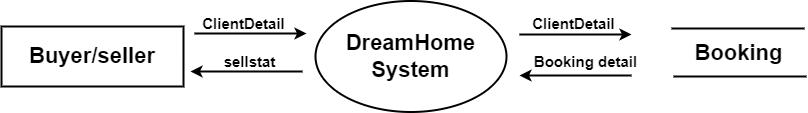

The diagram above was exported from draw.io. Its source (the exported page's mxGraphModel, read from the mxfile embedded in the PNG):
<mxGraphModel dx="1034" dy="606" grid="0" gridSize="10" guides="1" tooltips="1" connect="1" arrows="1" fold="1" page="1" pageScale="1" pageWidth="1100" pageHeight="850" math="0" shadow="0">
  <root>
    <mxCell id="0" />
    <mxCell id="1" parent="0" />
    <mxCell id="R2KvgNytUj9jpmxfD6a2-2" value="&lt;font style=&quot;font-size: 22px;&quot;&gt;&lt;b&gt;Buyer/seller&lt;/b&gt;&lt;/font&gt;" style="rounded=0;whiteSpace=wrap;html=1;strokeColor=default;fontFamily=Helvetica;fontSize=12;fontColor=default;fillColor=default;strokeWidth=2;" parent="1" vertex="1">
      <mxGeometry x="126" y="266" width="182" height="60" as="geometry" />
    </mxCell>
    <mxCell id="R2KvgNytUj9jpmxfD6a2-3" value="&lt;b style=&quot;font-size: 22px;&quot;&gt;DreamHome&lt;br&gt;System&lt;/b&gt;" style="ellipse;whiteSpace=wrap;html=1;rounded=1;strokeColor=default;fontFamily=Helvetica;fontSize=12;fontColor=default;fillColor=default;strokeWidth=2;" parent="1" vertex="1">
      <mxGeometry x="440" y="240.5" width="191" height="111" as="geometry" />
    </mxCell>
    <mxCell id="R2KvgNytUj9jpmxfD6a2-8" value="" style="endArrow=classic;html=1;rounded=0;fontFamily=Helvetica;fontSize=12;fontColor=default;strokeWidth=2;" parent="1" edge="1">
      <mxGeometry width="50" height="50" relative="1" as="geometry">
        <mxPoint x="319" y="273" as="sourcePoint" />
        <mxPoint x="431" y="273" as="targetPoint" />
      </mxGeometry>
    </mxCell>
    <mxCell id="R2KvgNytUj9jpmxfD6a2-9" value="" style="endArrow=classic;html=1;rounded=0;fontFamily=Helvetica;fontSize=12;fontColor=default;strokeWidth=2;" parent="1" edge="1">
      <mxGeometry width="50" height="50" relative="1" as="geometry">
        <mxPoint x="427" y="311" as="sourcePoint" />
        <mxPoint x="315" y="311" as="targetPoint" />
      </mxGeometry>
    </mxCell>
    <mxCell id="R2KvgNytUj9jpmxfD6a2-12" value="&lt;font style=&quot;font-size: 15px;&quot;&gt;&lt;b&gt;ClientDetail&lt;/b&gt;&lt;/font&gt;" style="text;html=1;align=center;verticalAlign=middle;resizable=0;points=[];autosize=1;strokeColor=none;fillColor=none;fontSize=12;fontFamily=Helvetica;fontColor=default;" parent="1" vertex="1">
      <mxGeometry x="317" y="248" width="101" height="30" as="geometry" />
    </mxCell>
    <mxCell id="R2KvgNytUj9jpmxfD6a2-13" value="&lt;font style=&quot;font-size: 15px;&quot;&gt;&lt;b&gt;sellstat&lt;/b&gt;&lt;/font&gt;" style="text;html=1;align=center;verticalAlign=middle;resizable=0;points=[];autosize=1;strokeColor=none;fillColor=none;fontSize=12;fontFamily=Helvetica;fontColor=default;" parent="1" vertex="1">
      <mxGeometry x="339" y="286" width="70" height="30" as="geometry" />
    </mxCell>
    <mxCell id="R2KvgNytUj9jpmxfD6a2-15" value="" style="endArrow=classic;html=1;rounded=0;fontFamily=Helvetica;fontSize=12;fontColor=default;strokeWidth=2;" parent="1" edge="1">
      <mxGeometry width="50" height="50" relative="1" as="geometry">
        <mxPoint x="644" y="274" as="sourcePoint" />
        <mxPoint x="756" y="274" as="targetPoint" />
      </mxGeometry>
    </mxCell>
    <mxCell id="R2KvgNytUj9jpmxfD6a2-16" value="" style="endArrow=classic;html=1;rounded=0;fontFamily=Helvetica;fontSize=12;fontColor=default;strokeWidth=2;" parent="1" edge="1">
      <mxGeometry width="50" height="50" relative="1" as="geometry">
        <mxPoint x="756" y="315" as="sourcePoint" />
        <mxPoint x="644" y="315" as="targetPoint" />
      </mxGeometry>
    </mxCell>
    <mxCell id="R2KvgNytUj9jpmxfD6a2-17" value="&lt;font style=&quot;font-size: 15px;&quot;&gt;&lt;b&gt;ClientDetail&lt;/b&gt;&lt;/font&gt;" style="text;html=1;align=center;verticalAlign=middle;resizable=0;points=[];autosize=1;strokeColor=none;fillColor=none;fontSize=12;fontFamily=Helvetica;fontColor=default;" parent="1" vertex="1">
      <mxGeometry x="647" y="248" width="101" height="30" as="geometry" />
    </mxCell>
    <mxCell id="R2KvgNytUj9jpmxfD6a2-19" value="&lt;font style=&quot;font-size: 15px;&quot;&gt;&lt;b&gt;Booking detail&lt;/b&gt;&lt;/font&gt;" style="text;html=1;align=center;verticalAlign=middle;resizable=0;points=[];autosize=1;strokeColor=none;fillColor=none;fontSize=12;fontFamily=Helvetica;fontColor=default;" parent="1" vertex="1">
      <mxGeometry x="649" y="286" width="121" height="30" as="geometry" />
    </mxCell>
    <mxCell id="R2KvgNytUj9jpmxfD6a2-22" value="" style="endArrow=none;html=1;rounded=0;fontFamily=Helvetica;fontSize=12;fontColor=default;strokeWidth=2;" parent="1" edge="1">
      <mxGeometry width="50" height="50" relative="1" as="geometry">
        <mxPoint x="796" y="268" as="sourcePoint" />
        <mxPoint x="929" y="268" as="targetPoint" />
      </mxGeometry>
    </mxCell>
    <mxCell id="R2KvgNytUj9jpmxfD6a2-23" value="" style="endArrow=none;html=1;rounded=0;fontFamily=Helvetica;fontSize=12;fontColor=default;strokeWidth=2;" parent="1" edge="1">
      <mxGeometry width="50" height="50" relative="1" as="geometry">
        <mxPoint x="798" y="316" as="sourcePoint" />
        <mxPoint x="931" y="316" as="targetPoint" />
      </mxGeometry>
    </mxCell>
    <mxCell id="R2KvgNytUj9jpmxfD6a2-24" value="&lt;b&gt;&lt;font style=&quot;font-size: 22px;&quot;&gt;Booking&lt;/font&gt;&lt;/b&gt;" style="text;html=1;align=center;verticalAlign=middle;resizable=0;points=[];autosize=1;strokeColor=none;fillColor=none;fontSize=12;fontFamily=Helvetica;fontColor=default;" parent="1" vertex="1">
      <mxGeometry x="810" y="274" width="106" height="38" as="geometry" />
    </mxCell>
  </root>
</mxGraphModel>